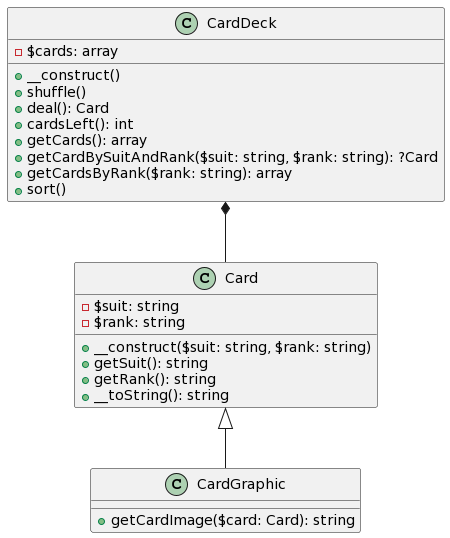

The diagram above was rendered by PlantUML. Its source (embedded in the PNG):
@startuml
class Card {
    - $suit: string
    - $rank: string
    + __construct($suit: string, $rank: string)
    + getSuit(): string
    + getRank(): string
    + __toString(): string
}

class CardGraphic {
    + getCardImage($card: Card): string
}

class CardDeck {
    - $cards: array
    + __construct()
    + shuffle()
    + deal(): Card
    + cardsLeft(): int
    + getCards(): array
    + getCardBySuitAndRank($suit: string, $rank: string): ?Card
    + getCardsByRank($rank: string): array
    + sort()
}

Card <|-- CardGraphic
CardDeck *-- Card
@enduml